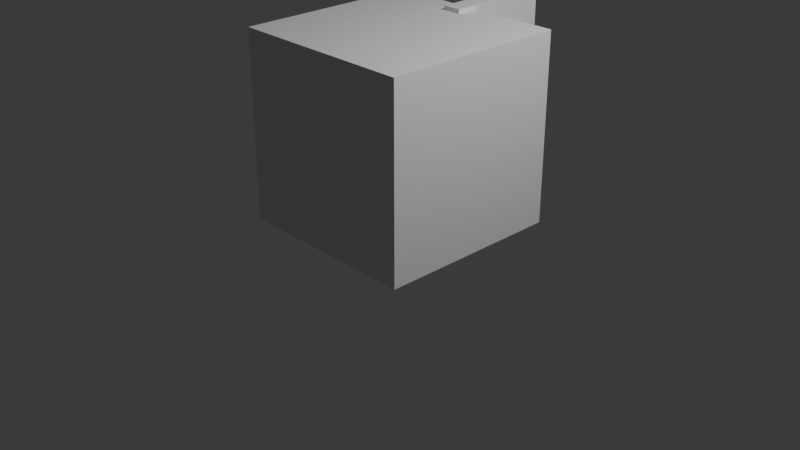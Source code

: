 # Source: example_cubes_facing.blend  (saved by Blender 5.2.44; exported with 4.5.12 LTS)
import bpy
from mathutils import Matrix  # noqa: F401  (used for matrix-valued properties, if any)

bpy.ops.wm.read_factory_settings(use_empty=True)
scene = bpy.context.scene
scene.name = 'Scene'

# ---- collections
col_collection = bpy.data.collections.new('Collection'); scene.collection.children.link(col_collection)

# ---- materials (node trees are filled in below, after node groups)
mat_material = bpy.data.materials.new('Material')
mat_material.alpha_threshold = 0.0
mat_material.use_backface_culling_lightprobe_volume = False
mat_material.roughness = 0.5
mat_material.line_color = (0.0, 0.0, 0.0, 1.0)

# ---- material node trees
mat_material.use_nodes = True; mat_material.node_tree.nodes.clear()
_N = mat_material.node_tree.nodes; _L = mat_material.node_tree.links
n0 = _N.new('ShaderNodeOutputMaterial'); n0.name = 'Material Output'; n0.location = (300, 300)
n1 = _N.new('ShaderNodeBsdfPrincipled'); n1.name = 'Principled BSDF'; n1.location = (10, 300)
n1.inputs[3].default_value = 1.45
_L.new(n1.outputs[0], n0.inputs[0])
n0.is_active_output = True

# ---- world
world_world = bpy.data.worlds.new('World'); scene.world = world_world
world_world.use_nodes = True; world_world.node_tree.nodes.clear()
_N = world_world.node_tree.nodes; _L = world_world.node_tree.links
n0 = _N.new('ShaderNodeOutputWorld'); n0.name = 'World Output'; n0.location = (300, 300)
n1 = _N.new('ShaderNodeBackground'); n1.name = 'Background'; n1.location = (10, 300)
n1.inputs[0].default_value = (0.05088, 0.05088, 0.05088, 1.0)
_L.new(n1.outputs[0], n0.inputs[0])
n0.is_active_output = True
world_world.color = (0.05088, 0.05088, 0.05088)
world_world.sun_shadow_jitter_overblur = 0.0

# ---- cameras
cam_camera = bpy.data.cameras.new('Camera')
cam_camera.clip_end = 100.0
cam_camera.ortho_scale = 7.314

# ---- lights
light_light = bpy.data.lights.new('Light', 'POINT')
light_light.energy = 1000.0
light_light.shadow_soft_size = 0.1

# ---- meshes
me_cube_001 = bpy.data.meshes.new('Cube.001')
me_cube_001.from_pydata([(0.0982, -0.5767, -0.2857), (0.0982, -0.5767, 0.2857), (-0.0982, -0.5767, -0.2857), (-0.0982, -0.5767, 0.2857), (0.0982, 0.5767, -0.2857), (0.0982, 0.5767, 0.2857), (-0.0982, 0.5767, -0.2857), (-0.0982, 0.5767, 0.2857), (1.054, -0.3324, 0.2409), (1.054, -0.3324, -1.759), (1.054, -2.332, 0.2409), (1.054, -2.332, -1.759), (-0.9462, -0.3324, 0.2409), (-0.9462, -0.3324, -1.759), (-0.9462, -2.332, 0.2409), (-0.9462, -2.332, -1.759)], [], [(0, 1, 3, 2), (2, 3, 7, 6), (6, 7, 5, 4), (4, 5, 1, 0), (2, 6, 4, 0), (7, 3, 1, 5), (8, 12, 14, 10), (11, 10, 14, 15), (15, 14, 12, 13), (13, 9, 11, 15), (9, 8, 10, 11), (13, 12, 8, 9)])
_uv = me_cube_001.uv_layers.new(name='UVMap')
_uv.uv.foreach_set('vector', [0.375, 0.0, 0.625, 0.0, 0.625, 0.25, 0.375, 0.25, 0.375, 0.25, 0.625, 0.25, 0.625, 0.5, 0.375, 0.5, 0.375, 0.5, 0.625, 0.5, 0.625, 0.75, 0.375, 0.75, 0.375, 0.75, 0.625, 0.75, 0.625, 1.0, 0.375, 1.0, 0.125, 0.5, 0.375, 0.5, 0.375, 0.75, 0.125, 0.75, 0.625, 0.5, 0.875, 0.5, 0.875, 0.75, 0.625, 0.75, 0.625, 0.5, 0.875, 0.5, 0.875, 0.75, 0.625, 0.75, 0.375, 0.75, 0.625, 0.75, 0.625, 1.0, 0.375, 1.0, 0.375, 0.0, 0.625, 0.0, 0.625, 0.25, 0.375, 0.25, 0.125, 0.5, 0.375, 0.5, 0.375, 0.75, 0.125, 0.75, 0.375, 0.5, 0.625, 0.5, 0.625, 0.75, 0.375, 0.75, 0.375, 0.25, 0.625, 0.25, 0.625, 0.5, 0.375, 0.5])
me_cube_001.materials.append(mat_material)
me_cube_001.update()

# ---- objects
ob_light = bpy.data.objects.new('Light', light_light)
ob_camera = bpy.data.objects.new('Camera', cam_camera)
ob_cube_001 = bpy.data.objects.new('Cube.001', me_cube_001)

# ---- transforms, parenting, visibility, modifiers, constraints
ob_light.location = (4.076, 1.005, 5.96)
ob_light.rotation_euler = (0.6503, 0.05522, 1.866)
ob_light.lock_rotations_4d = False
ob_light.empty_display_type = 'ARROWS'
ob_light.color = (0.0, 0.0, 0.0, 0.0)
ob_light.lineart.crease_threshold = 0.0
ob_camera.location = (7.359, -6.926, 4.958)
ob_camera.rotation_euler = (1.109, 0.0, 0.8149)
ob_camera.lock_rotations_4d = False
ob_camera.empty_display_type = 'ARROWS'
ob_camera.color = (0.0, 0.0, 0.0, 0.0)
ob_camera.display_type = 'WIRE'
ob_camera.lineart.crease_threshold = 0.0
ob_cube_001.location = (-0.05375, 1.332, 1.74)

# ---- collection membership
col_collection.objects.link(ob_light)
col_collection.objects.link(ob_camera)
col_collection.objects.link(ob_cube_001)

# ---- scene / render settings (as saved in the file)
scene.camera = ob_camera
scene.frame_start = 1; scene.frame_end = 250; scene.frame_set(1)
scene.render.engine = 'BLENDER_EEVEE_NEXT'
scene.render.bake_bias = 0.0
scene.render.bake_samples = 0
scene.eevee.fast_gi_thickness_far = 0.0
bpy.context.view_layer.update()
